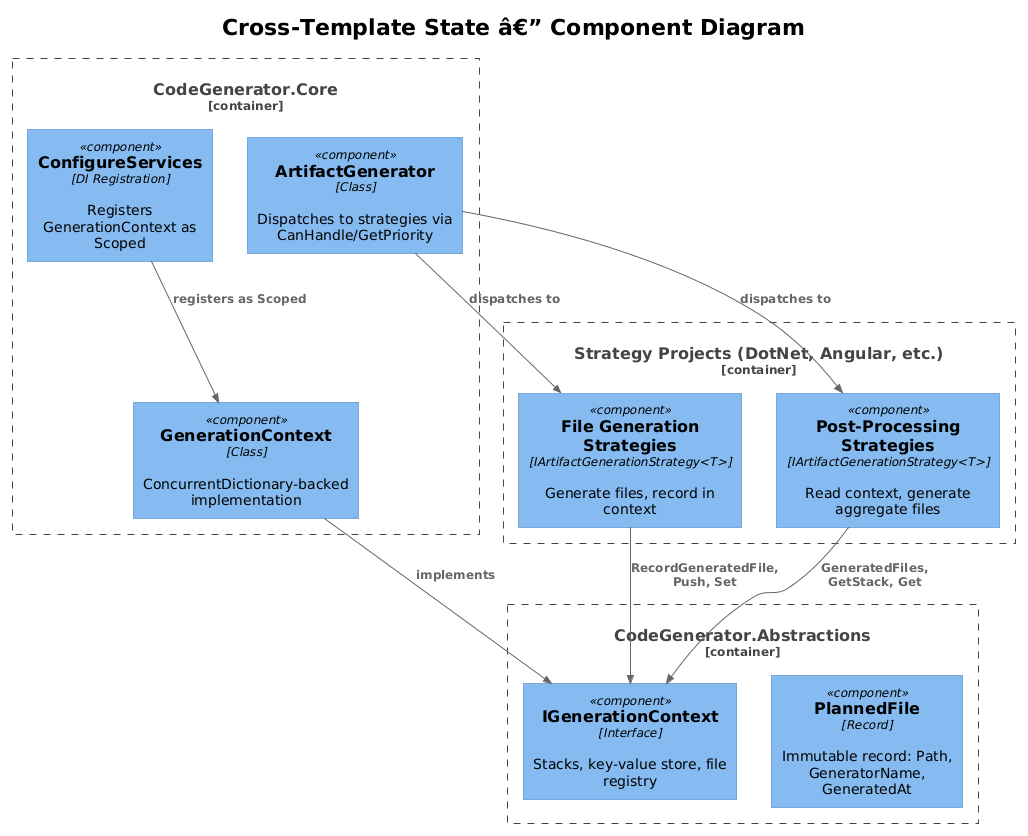

The diagram above was rendered by PlantUML. Its source (embedded in the PNG):
@startuml
!theme plain
!include <C4/C4_Component>

title Cross-Template State â€” Component Diagram

Container_Boundary(abstractions, "CodeGenerator.Abstractions") {
    Component(iCtx, "IGenerationContext", "Interface", "Stacks, key-value store, file registry")
    Component(plannedFile, "PlannedFile", "Record", "Immutable record: Path, GeneratorName, GeneratedAt")
}

Container_Boundary(core, "CodeGenerator.Core") {
    Component(ctx, "GenerationContext", "Class", "ConcurrentDictionary-backed implementation")
    Component(artGen, "ArtifactGenerator", "Class", "Dispatches to strategies via CanHandle/GetPriority")
    Component(di, "ConfigureServices", "DI Registration", "Registers GenerationContext as Scoped")
}

Container_Boundary(strategies, "Strategy Projects (DotNet, Angular, etc.)") {
    Component(fileStrat, "File Generation Strategies", "IArtifactGenerationStrategy<T>", "Generate files, record in context")
    Component(postStrat, "Post-Processing Strategies", "IArtifactGenerationStrategy<T>", "Read context, generate aggregate files")
}

Rel(ctx, iCtx, "implements")
Rel(di, ctx, "registers as Scoped")
Rel(artGen, fileStrat, "dispatches to")
Rel(artGen, postStrat, "dispatches to")
Rel(fileStrat, iCtx, "RecordGeneratedFile, Push, Set")
Rel(postStrat, iCtx, "GeneratedFiles, GetStack, Get")
@enduml